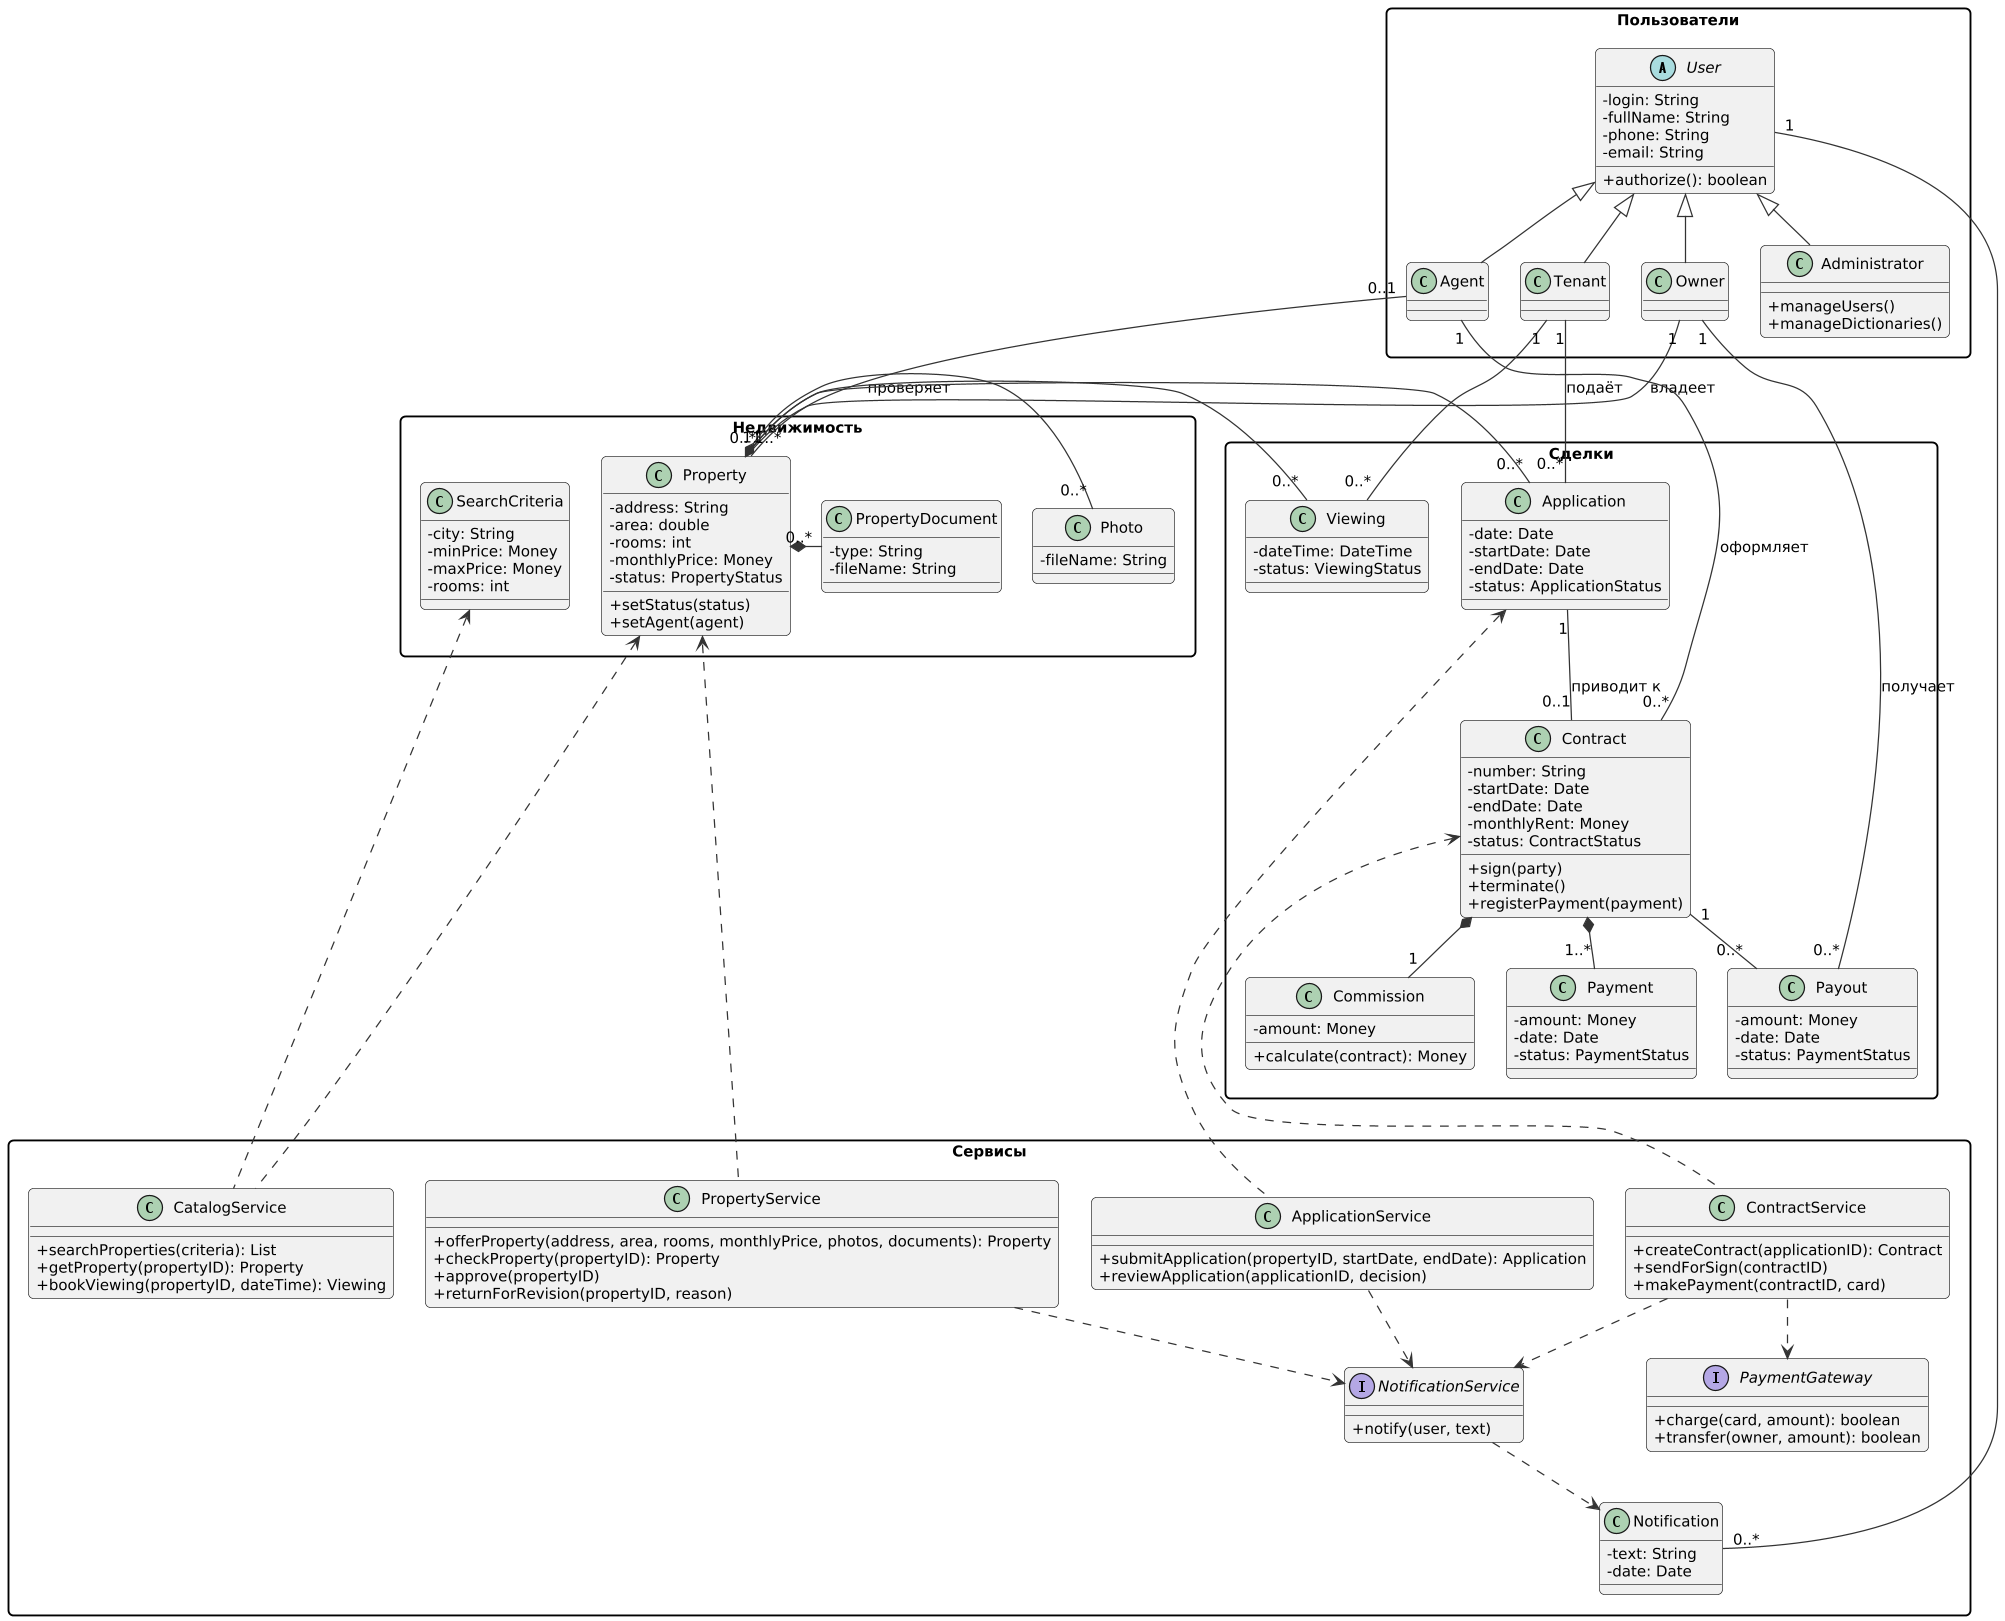

The diagram above was rendered by PlantUML. Its source (embedded in the PNG):
@startuml
skinparam defaultFontName DejaVu Sans
skinparam defaultFontSize 12
skinparam shadowing false
skinparam dpi 120
skinparam roundCorner 8
skinparam ArrowColor #333333
skinparam backgroundColor white
skinparam classAttributeIconSize 0
skinparam packageStyle rectangle
skinparam nodesep 25
skinparam ranksep 40

package "Пользователи" {
  abstract class User {
    - login: String
    - fullName: String
    - phone: String
    - email: String
    + authorize(): boolean
  }
  class Tenant
  class Owner
  class Agent
  class Administrator {
    + manageUsers()
    + manageDictionaries()
  }
}

package "Недвижимость" {
  class Property {
    - address: String
    - area: double
    - rooms: int
    - monthlyPrice: Money
    - status: PropertyStatus
    + setStatus(status)
    + setAgent(agent)
  }
  class Photo {
    - fileName: String
  }
  class PropertyDocument {
    - type: String
    - fileName: String
  }
  class SearchCriteria {
    - city: String
    - minPrice: Money
    - maxPrice: Money
    - rooms: int
  }
}

package "Сделки" {
  class Application {
    - date: Date
    - startDate: Date
    - endDate: Date
    - status: ApplicationStatus
  }
  class Viewing {
    - dateTime: DateTime
    - status: ViewingStatus
  }
  class Contract {
    - number: String
    - startDate: Date
    - endDate: Date
    - monthlyRent: Money
    - status: ContractStatus
    + sign(party)
    + terminate()
    + registerPayment(payment)
  }
  class Commission {
    - amount: Money
    + calculate(contract): Money
  }
  class Payment {
    - amount: Money
    - date: Date
    - status: PaymentStatus
  }
  class Payout {
    - amount: Money
    - date: Date
    - status: PaymentStatus
  }
}

package "Сервисы" {
  class CatalogService {
    + searchProperties(criteria): List
    + getProperty(propertyID): Property
    + bookViewing(propertyID, dateTime): Viewing
  }
  class ApplicationService {
    + submitApplication(propertyID, startDate, endDate): Application
    + reviewApplication(applicationID, decision)
  }
  class PropertyService {
    + offerProperty(address, area, rooms, monthlyPrice, photos, documents): Property
    + checkProperty(propertyID): Property
    + approve(propertyID)
    + returnForRevision(propertyID, reason)
  }
  class ContractService {
    + createContract(applicationID): Contract
    + sendForSign(contractID)
    + makePayment(contractID, card)
  }
  interface PaymentGateway {
    + charge(card, amount): boolean
    + transfer(owner, amount): boolean
  }
  interface NotificationService {
    + notify(user, text)
  }
  class Notification {
    - text: String
    - date: Date
  }
}

Tenant -up-|> User
Agent -up-|> User
Owner -up-|> User
Administrator -up-|> User

Owner "1" -down- "1..*" Property : владеет
Agent "0..1" -down- "0..*" Property : проверяет
Property *-right- "0..*" Photo
Property *-right- "0..*" PropertyDocument

Tenant "1" -down- "0..*" Application : подаёт
Application "0..*" -left- "1" Property
Tenant "1" -down- "0..*" Viewing
Viewing "0..*" -left- "1" Property
Application "1" -down- "0..1" Contract : приводит к
Agent "1" -down- "0..*" Contract : оформляет
Contract *-down- "1" Commission
Contract *-down- "1..*" Payment
Contract "1" -down- "0..*" Payout
Owner "1" -down- "0..*" Payout : получает

CatalogService -up..> SearchCriteria
CatalogService -up..> Property
PropertyService -up..> Property
ApplicationService -up..> Application
ContractService -up..> Contract
ContractService ..> PaymentGateway
ContractService ..> NotificationService
ApplicationService ..> NotificationService
PropertyService ..> NotificationService
NotificationService ..> Notification
Notification "0..*" -up- "1" User
@enduml